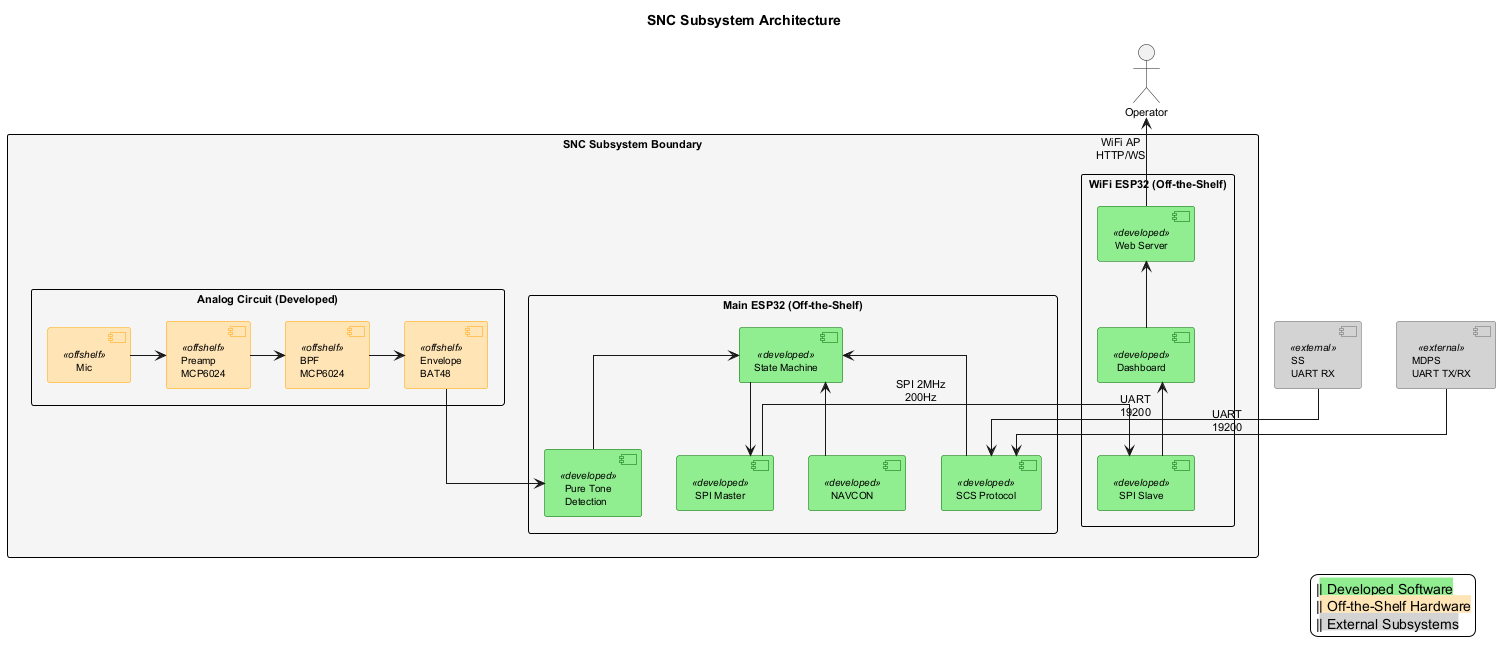

The diagram above was rendered by PlantUML. Its source (embedded in the PNG):
@startuml snc_architecture

skinparam packageStyle rectangle
skinparam defaultFontSize 11
skinparam backgroundColor white
skinparam linetype ortho

skinparam component {
  BackgroundColor<<developed>> LightGreen
  BorderColor<<developed>> DarkGreen
  BackgroundColor<<offshelf>> Moccasin
  BorderColor<<offshelf>> Orange
  BackgroundColor<<external>> LightGray
  BorderColor<<external>> DimGray
  FontSize 10
}

skinparam package {
  BackgroundColor WhiteSmoke
  BorderColor Black
  FontStyle bold
  FontSize 11
}

title SNC Subsystem Architecture

rectangle "SNC Subsystem Boundary" {

  package "Main ESP32 (Off-the-Shelf)" as MAIN {
    [State Machine] <<developed>> as SM
    [NAVCON] <<developed>> as NAV
    [SCS Protocol] <<developed>> as SCS
    [Pure Tone\nDetection] <<developed>> as PTD
    [SPI Master] <<developed>> as SPIM

    SCS -up-> SM
    NAV -up-> SM
    PTD -up-> SM
    SM -down-> SPIM
  }

  package "WiFi ESP32 (Off-the-Shelf)" as WIFI {
    [SPI Slave] <<developed>> as SPIS
    [Web Server] <<developed>> as WEB
    [Dashboard] <<developed>> as DASH

    SPIS -up-> DASH
    DASH -up-> WEB
  }

  package "Analog Circuit (Developed)" as ANALOG {
    component "Mic" <<offshelf>> as MIC
    component "Preamp\nMCP6024" <<offshelf>> as PRE
    component "BPF\nMCP6024" <<offshelf>> as BPF
    component "Envelope\nBAT48" <<offshelf>> as ENV

    MIC -right-> PRE
    PRE -right-> BPF
    BPF -right-> ENV
  }

}

component [SS\nUART RX] <<external>> as SS
component [MDPS\nUART TX/RX] <<external>> as MDPS
actor Operator as OP

' Analog to digital
ENV -down-> PTD

' External UART connections to Main ESP32
SS -down-> SCS : UART\n19200
MDPS -down-> SCS : UART\n19200

' ESP32 to ESP32 SPI
SPIM -right-> SPIS : SPI 2MHz\n200Hz

' WiFi to Operator
WEB -up-> OP : WiFi AP\nHTTP/WS

legend right
  |<back:LightGreen>| Developed Software
  |<back:Moccasin>| Off-the-Shelf Hardware
  |<back:LightGray>| External Subsystems
endlegend

@enduml